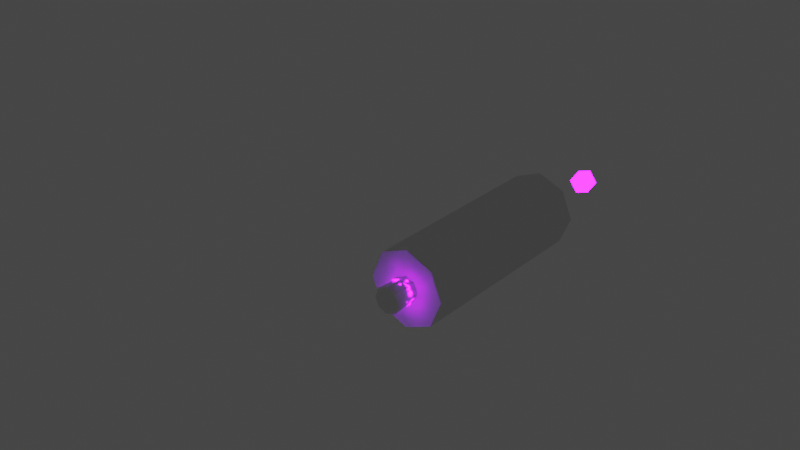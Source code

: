 # Source: Virus.blend  (saved by Blender 3.4.6; exported with 4.5.12 LTS)
import bpy
from mathutils import Matrix  # noqa: F401  (used for matrix-valued properties, if any)

bpy.ops.wm.read_factory_settings(use_empty=True)
scene = bpy.context.scene
scene.name = 'Scene'

# ---- collections
col_collection = bpy.data.collections.new('Collection'); scene.collection.children.link(col_collection)

# ---- materials (node trees are filled in below, after node groups)
mat_glass = bpy.data.materials.new('Glass')
mat_body = bpy.data.materials.new('Body')
mat_body.alpha_threshold = 0.0
mat_body.roughness = 0.5
mat_body.line_color = (0.0, 0.0, 0.0, 1.0)
mat_glow = bpy.data.materials.new('Glow')

# ---- material node trees
mat_glass.use_nodes = True; mat_glass.node_tree.nodes.clear()
_N = mat_glass.node_tree.nodes; _L = mat_glass.node_tree.links
n0 = _N.new('ShaderNodeBsdfPrincipled'); n0.name = 'Principled BSDF'; n0.location = (10, 300)
n0.distribution = 'GGX'
n0.subsurface_method = 'RANDOM_WALK_SKIN'
n0.inputs[1].default_value = 1.0
n0.inputs[2].default_value = 0.5827
n0.inputs[3].default_value = 1.45
n0.inputs[4].default_value = 0.0
n0.inputs[27].default_value = (0.0, 0.0, 0.0, 1.0)
n0.inputs[28].default_value = 1.0
n1 = _N.new('ShaderNodeOutputMaterial'); n1.name = 'Material Output'; n1.location = (300, 300)
_L.new(n0.outputs[0], n1.inputs[0])
n1.is_active_output = True
mat_body.use_nodes = True; mat_body.node_tree.nodes.clear()
_N = mat_body.node_tree.nodes; _L = mat_body.node_tree.links
n0 = _N.new('ShaderNodeOutputMaterial'); n0.name = 'Material Output'; n0.location = (300, 300)
n1 = _N.new('ShaderNodeBsdfPrincipled'); n1.name = 'Principled BSDF'; n1.location = (10, 300)
n1.distribution = 'GGX'
n1.subsurface_method = 'RANDOM_WALK_SKIN'
n1.inputs[3].default_value = 1.45
n1.inputs[27].default_value = (0.0, 0.0, 0.0, 1.0)
n1.inputs[28].default_value = 1.0
_L.new(n1.outputs[0], n0.inputs[0])
n0.is_active_output = True
mat_glow.use_nodes = True; mat_glow.node_tree.nodes.clear()
_N = mat_glow.node_tree.nodes; _L = mat_glow.node_tree.links
n0 = _N.new('ShaderNodeBsdfPrincipled'); n0.name = 'Principled BSDF'; n0.location = (10, 300)
n0.distribution = 'GGX'
n0.subsurface_method = 'RANDOM_WALK_SKIN'
n0.inputs[3].default_value = 1.45
n0.inputs[27].default_value = (0.3733, 0.0, 1.0, 1.0)
n0.inputs[28].default_value = 26.8
n1 = _N.new('ShaderNodeOutputMaterial'); n1.name = 'Material Output'; n1.location = (300, 300)
_L.new(n0.outputs[0], n1.inputs[0])
n1.is_active_output = True

# ---- world
world_world = bpy.data.worlds.new('World'); scene.world = world_world
world_world.use_nodes = True; world_world.node_tree.nodes.clear()
_N = world_world.node_tree.nodes; _L = world_world.node_tree.links
n0 = _N.new('ShaderNodeOutputWorld'); n0.name = 'World Output'; n0.location = (300, 300)
n1 = _N.new('ShaderNodeBackground'); n1.name = 'Background'; n1.location = (10, 300)
n1.inputs[0].default_value = (0.05088, 0.05088, 0.05088, 1.0)
_L.new(n1.outputs[0], n0.inputs[0])
n0.is_active_output = True
world_world.color = (0.05088, 0.05088, 0.05088)
world_world.use_sun_shadow = False
world_world.sun_shadow_jitter_overblur = 0.0

# ---- meshes
me_icosphere = bpy.data.meshes.new('Icosphere')
me_icosphere.from_pydata([(0.0, 0.0, 0.9227), (0.3618, -0.2629, 1.227), (-0.1382, -0.4253, 1.227), (-0.4472, 0.0, 1.227), (-0.1382, 0.4253, 1.227), (0.3618, 0.2629, 1.227), (0.1382, -0.4253, 1.719), (-0.3618, -0.2629, 1.719), (-0.3618, 0.2629, 1.719), (0.1382, 0.4253, 1.719), (0.4472, 0.0, 1.719), (0.0, 0.0, 2.023), (0.0, 0.1, -1.0), (0.0, 0.1, 1.0), (0.07071, 0.07071, -1.0), (0.07071, 0.07071, 1.0), (0.1, 0.0, -1.0), (0.1, 0.0, 1.0), (0.07071, -0.07071, -1.0), (0.07071, -0.07071, 1.0), (0.0, -0.1, -1.0), (0.0, -0.1, 1.0), (-0.07071, -0.07071, -1.0), (-0.07071, -0.07071, 1.0), (-0.1, 0.0, -1.0), (-0.1, 0.0, 1.0), (-0.07071, 0.07071, -1.0), (-0.07071, 0.07071, 1.0), (0.0, 0.3, -0.8), (0.0, 0.3, 0.8), (0.2121, 0.2121, -0.8), (0.2121, 0.2121, 0.8), (0.3, 0.0, -0.8), (0.3, 0.0, 0.8), (0.2121, -0.2121, -0.8), (0.2121, -0.2121, 0.8), (0.0, -0.3, -0.8), (0.0, -0.3, 0.8), (-0.2121, -0.2121, -0.8), (-0.2121, -0.2121, 0.8), (-0.3, 0.0, -0.8), (-0.3, 0.0, 0.8), (-0.2121, 0.2121, -0.8), (-0.2121, 0.2121, 0.8)], [], [(0, 1, 2), (1, 0, 5), (0, 2, 3), (0, 3, 4), (0, 4, 5), (1, 5, 10), (2, 1, 6), (3, 2, 7), (4, 3, 8), (5, 4, 9), (1, 10, 6), (2, 6, 7), (3, 7, 8), (4, 8, 9), (5, 9, 10), (6, 10, 11), (7, 6, 11), (8, 7, 11), (9, 8, 11), (10, 9, 11), (12, 13, 15, 14), (14, 15, 17, 16), (16, 17, 19, 18), (18, 19, 21, 20), (20, 21, 23, 22), (22, 23, 25, 24), (15, 13, 27, 25, 23, 21, 19, 17), (24, 25, 27, 26), (26, 27, 13, 12), (12, 14, 16, 18, 20, 22, 24, 26), (28, 29, 31, 30), (30, 31, 33, 32), (32, 33, 35, 34), (34, 35, 37, 36), (36, 37, 39, 38), (38, 39, 41, 40), (31, 29, 43, 41, 39, 37, 35, 33), (40, 41, 43, 42), (42, 43, 29, 28), (28, 30, 32, 34, 36, 38, 40, 42)])
me_icosphere.polygons.foreach_set('material_index', [0, 0, 0, 0, 0, 0, 0, 0, 0, 0, 0, 0, 0, 0, 0, 0, 0, 0, 0, 0, 1, 1, 1, 1, 1, 1, 1, 1, 1, 1, 1, 1, 1, 1, 1, 1, 1, 1, 1, 1])
_uv = me_icosphere.uv_layers.new(name='UVMap')
_uv.uv.foreach_set('vector', [0.1818, 0.0, 0.2727, 0.1575, 0.09091, 0.1575, 0.2727, 0.1575, 0.3636, 0.0, 0.4545, 0.1575, 0.9091, 0.0, 1.0, 0.1575, 0.8182, 0.1575, 0.7273, 0.0, 0.8182, 0.1575, 0.6364, 0.1575, 0.5455, 0.0, 0.6364, 0.1575, 0.4545, 0.1575, 0.2727, 0.1575, 0.4545, 0.1575, 0.3636, 0.3149, 0.09091, 0.1575, 0.2727, 0.1575, 0.1818, 0.3149, 0.8182, 0.1575, 1.0, 0.1575, 0.9091, 0.3149, 0.6364, 0.1575, 0.8182, 0.1575, 0.7273, 0.3149, 0.4545, 0.1575, 0.6364, 0.1575, 0.5455, 0.3149, 0.2727, 0.1575, 0.3636, 0.3149, 0.1818, 0.3149, 0.09091, 0.1575, 0.1818, 0.3149, 0.0, 0.3149, 0.8182, 0.1575, 0.9091, 0.3149, 0.7273, 0.3149, 0.6364, 0.1575, 0.7273, 0.3149, 0.5455, 0.3149, 0.4545, 0.1575, 0.5455, 0.3149, 0.3636, 0.3149, 0.1818, 0.3149, 0.3636, 0.3149, 0.2727, 0.4724, 0.0, 0.3149, 0.1818, 0.3149, 0.09091, 0.4724, 0.7273, 0.3149, 0.9091, 0.3149, 0.8182, 0.4724, 0.5455, 0.3149, 0.7273, 0.3149, 0.6364, 0.4724, 0.3636, 0.3149, 0.5455, 0.3149, 0.4545, 0.4724, 1.0, 0.5, 1.0, 1.0, 0.875, 1.0, 0.875, 0.5, 0.875, 0.5, 0.875, 1.0, 0.75, 1.0, 0.75, 0.5, 0.75, 0.5, 0.75, 1.0, 0.625, 1.0, 0.625, 0.5, 0.625, 0.5, 0.625, 1.0, 0.5, 1.0, 0.5, 0.5, 0.5, 0.5, 0.5, 1.0, 0.375, 1.0, 0.375, 0.5, 0.375, 0.5, 0.375, 1.0, 0.25, 1.0, 0.25, 0.5, 0.4197, 0.4197, 0.25, 0.49, 0.08029, 0.4197, 0.01, 0.25, 0.08029, 0.08029, 0.25, 0.01, 0.4197, 0.08029, 0.49, 0.25, 0.25, 0.5, 0.25, 1.0, 0.125, 1.0, 0.125, 0.5, 0.125, 0.5, 0.125, 1.0, 0.0, 1.0, 0.0, 0.5, 0.75, 0.49, 0.9197, 0.4197, 0.99, 0.25, 0.9197, 0.08029, 0.75, 0.01, 0.5803, 0.08029, 0.51, 0.25, 0.5803, 0.4197, 1.0, 0.5, 1.0, 1.0, 0.875, 1.0, 0.875, 0.5, 0.875, 0.5, 0.875, 1.0, 0.75, 1.0, 0.75, 0.5, 0.75, 0.5, 0.75, 1.0, 0.625, 1.0, 0.625, 0.5, 0.625, 0.5, 0.625, 1.0, 0.5, 1.0, 0.5, 0.5, 0.5, 0.5, 0.5, 1.0, 0.375, 1.0, 0.375, 0.5, 0.375, 0.5, 0.375, 1.0, 0.25, 1.0, 0.25, 0.5, 0.4197, 0.4197, 0.25, 0.49, 0.08029, 0.4197, 0.01, 0.25, 0.08029, 0.08029, 0.25, 0.01, 0.4197, 0.08029, 0.49, 0.25, 0.25, 0.5, 0.25, 1.0, 0.125, 1.0, 0.125, 0.5, 0.125, 0.5, 0.125, 1.0, 0.0, 1.0, 0.0, 0.5, 0.75, 0.49, 0.9197, 0.4197, 0.99, 0.25, 0.9197, 0.08029, 0.75, 0.01, 0.5803, 0.08029, 0.51, 0.25, 0.5803, 0.4197])
me_icosphere.materials.append(mat_glass)
me_icosphere.materials.append(mat_body)
me_icosphere.update()
me_cylinder_003 = bpy.data.meshes.new('Cylinder.003')
me_cylinder_003.from_pydata([(0.0, 0.1356, -0.9147), (0.0, 0.6181, -0.07896), (0.07071, 0.1142, -0.9023), (0.07071, 0.5967, -0.06658), (0.1, 0.06244, -0.8724), (0.1, 0.545, -0.03671), (0.07071, 0.01071, -0.8426), (0.07071, 0.4932, -0.006843), (0.0, -0.01072, -0.8302), (0.0, 0.4718, 0.00553), (-0.07071, 0.01071, -0.8426), (-0.07071, 0.4932, -0.006843), (-0.1, 0.06244, -0.8724), (-0.1, 0.545, -0.03671), (-0.07071, 0.1142, -0.9023), (-0.07071, 0.5967, -0.06658), (0.0, 0.5743, -0.105), (0.07598, 0.5191, -0.04696), (-0.02902, 0.4849, -0.04696), (-0.09391, 0.5743, -0.04696), (-0.02902, 0.6636, -0.04696), (0.07598, 0.6295, -0.04696), (0.02902, 0.4849, 0.04696), (-0.07598, 0.5191, 0.04696), (-0.07598, 0.6295, 0.04696), (0.02902, 0.6636, 0.04696), (0.09391, 0.5743, 0.04696), (0.0, 0.5743, 0.105)], [], [(0, 1, 3, 2), (2, 3, 5, 4), (4, 5, 7, 6), (6, 7, 9, 8), (8, 9, 11, 10), (10, 11, 13, 12), (3, 1, 15, 13, 11, 9, 7, 5), (12, 13, 15, 14), (14, 15, 1, 0), (0, 2, 4, 6, 8, 10, 12, 14), (16, 17, 18), (17, 16, 21), (16, 18, 19), (16, 19, 20), (16, 20, 21), (17, 21, 26), (18, 17, 22), (19, 18, 23), (20, 19, 24), (21, 20, 25), (17, 26, 22), (18, 22, 23), (19, 23, 24), (20, 24, 25), (21, 25, 26), (22, 26, 27), (23, 22, 27), (24, 23, 27), (25, 24, 27), (26, 25, 27)])
me_cylinder_003.polygons.foreach_set('material_index', [0, 0, 0, 0, 0, 0, 0, 0, 0, 0, 1, 1, 1, 1, 1, 1, 1, 1, 1, 1, 1, 1, 1, 1, 1, 1, 1, 1, 1, 1])
_uv = me_cylinder_003.uv_layers.new(name='UVMap')
_uv.uv.foreach_set('vector', [1.0, 0.5, 1.0, 1.0, 0.875, 1.0, 0.875, 0.5, 0.875, 0.5, 0.875, 1.0, 0.75, 1.0, 0.75, 0.5, 0.75, 0.5, 0.75, 1.0, 0.625, 1.0, 0.625, 0.5, 0.625, 0.5, 0.625, 1.0, 0.5, 1.0, 0.5, 0.5, 0.5, 0.5, 0.5, 1.0, 0.375, 1.0, 0.375, 0.5, 0.375, 0.5, 0.375, 1.0, 0.25, 1.0, 0.25, 0.5, 0.4197, 0.4197, 0.25, 0.49, 0.08029, 0.4197, 0.01, 0.25, 0.08029, 0.08029, 0.25, 0.01, 0.4197, 0.08029, 0.49, 0.25, 0.25, 0.5, 0.25, 1.0, 0.125, 1.0, 0.125, 0.5, 0.125, 0.5, 0.125, 1.0, 0.0, 1.0, 0.0, 0.5, 0.75, 0.49, 0.9197, 0.4197, 0.99, 0.25, 0.9197, 0.08029, 0.75, 0.01, 0.5803, 0.08029, 0.51, 0.25, 0.5803, 0.4197, 0.1818, 0.0, 0.2727, 0.1575, 0.09091, 0.1575, 0.2727, 0.1575, 0.3636, 0.0, 0.4545, 0.1575, 0.9091, 0.0, 1.0, 0.1575, 0.8182, 0.1575, 0.7273, 0.0, 0.8182, 0.1575, 0.6364, 0.1575, 0.5455, 0.0, 0.6364, 0.1575, 0.4545, 0.1575, 0.2727, 0.1575, 0.4545, 0.1575, 0.3636, 0.3149, 0.09091, 0.1575, 0.2727, 0.1575, 0.1818, 0.3149, 0.8182, 0.1575, 1.0, 0.1575, 0.9091, 0.3149, 0.6364, 0.1575, 0.8182, 0.1575, 0.7273, 0.3149, 0.4545, 0.1575, 0.6364, 0.1575, 0.5455, 0.3149, 0.2727, 0.1575, 0.3636, 0.3149, 0.1818, 0.3149, 0.09091, 0.1575, 0.1818, 0.3149, 0.0, 0.3149, 0.8182, 0.1575, 0.9091, 0.3149, 0.7273, 0.3149, 0.6364, 0.1575, 0.7273, 0.3149, 0.5455, 0.3149, 0.4545, 0.1575, 0.5455, 0.3149, 0.3636, 0.3149, 0.1818, 0.3149, 0.3636, 0.3149, 0.2727, 0.4724, 0.0, 0.3149, 0.1818, 0.3149, 0.09091, 0.4724, 0.7273, 0.3149, 0.9091, 0.3149, 0.8182, 0.4724, 0.5455, 0.3149, 0.7273, 0.3149, 0.6364, 0.4724, 0.3636, 0.3149, 0.5455, 0.3149, 0.4545, 0.4724])
me_cylinder_003.materials.append(mat_body)
me_cylinder_003.materials.append(mat_glow)
me_cylinder_003.update()
me_cylinder_004 = bpy.data.meshes.new('Cylinder.004')
me_cylinder_004.from_pydata([(0.0, 1.152, -0.8302), (0.0, 0.6697, 0.00553), (0.07071, 1.131, -0.8426), (0.07071, 0.6483, -0.006843), (0.1, 1.079, -0.8724), (0.1, 0.5965, -0.03671), (0.07071, 1.027, -0.9023), (0.07071, 0.5448, -0.06658), (0.0, 1.006, -0.9147), (0.0, 0.5234, -0.07896), (-0.07071, 1.027, -0.9023), (-0.07071, 0.5448, -0.06658), (-0.1, 1.079, -0.8724), (-0.1, 0.5965, -0.03671), (-0.07071, 1.131, -0.8426), (-0.07071, 0.6483, -0.006843)], [], [(0, 1, 3, 2), (2, 3, 5, 4), (4, 5, 7, 6), (6, 7, 9, 8), (8, 9, 11, 10), (10, 11, 13, 12), (3, 1, 15, 13, 11, 9, 7, 5), (12, 13, 15, 14), (14, 15, 1, 0), (0, 2, 4, 6, 8, 10, 12, 14)])
_uv = me_cylinder_004.uv_layers.new(name='UVMap')
_uv.uv.foreach_set('vector', [1.0, 0.5, 1.0, 1.0, 0.875, 1.0, 0.875, 0.5, 0.875, 0.5, 0.875, 1.0, 0.75, 1.0, 0.75, 0.5, 0.75, 0.5, 0.75, 1.0, 0.625, 1.0, 0.625, 0.5, 0.625, 0.5, 0.625, 1.0, 0.5, 1.0, 0.5, 0.5, 0.5, 0.5, 0.5, 1.0, 0.375, 1.0, 0.375, 0.5, 0.375, 0.5, 0.375, 1.0, 0.25, 1.0, 0.25, 0.5, 0.4197, 0.4197, 0.25, 0.49, 0.08029, 0.4197, 0.01, 0.25, 0.08029, 0.08029, 0.25, 0.01, 0.4197, 0.08029, 0.49, 0.25, 0.25, 0.5, 0.25, 1.0, 0.125, 1.0, 0.125, 0.5, 0.125, 0.5, 0.125, 1.0, 0.0, 1.0, 0.0, 0.5, 0.75, 0.49, 0.9197, 0.4197, 0.99, 0.25, 0.9197, 0.08029, 0.75, 0.01, 0.5803, 0.08029, 0.51, 0.25, 0.5803, 0.4197])
me_cylinder_004.materials.append(mat_body)
me_cylinder_004.update()
me_icosphere_002 = bpy.data.meshes.new('Icosphere.002')
me_icosphere_002.from_pydata([(0.0, 0.009032, 1.361), (0.07598, -0.04617, 1.419), (-0.02902, -0.08029, 1.419), (-0.09391, 0.009032, 1.419), (-0.02902, 0.09835, 1.419), (0.07598, 0.06423, 1.419), (0.02902, -0.08029, 1.513), (-0.07598, -0.04617, 1.513), (-0.07598, 0.06423, 1.513), (0.02902, 0.09835, 1.513), (0.09391, 0.009032, 1.513), (0.0, 0.009032, 1.571)], [], [(0, 1, 2), (1, 0, 5), (0, 2, 3), (0, 3, 4), (0, 4, 5), (1, 5, 10), (2, 1, 6), (3, 2, 7), (4, 3, 8), (5, 4, 9), (1, 10, 6), (2, 6, 7), (3, 7, 8), (4, 8, 9), (5, 9, 10), (6, 10, 11), (7, 6, 11), (8, 7, 11), (9, 8, 11), (10, 9, 11)])
_uv = me_icosphere_002.uv_layers.new(name='UVMap')
_uv.uv.foreach_set('vector', [0.1818, 0.0, 0.2727, 0.1575, 0.09091, 0.1575, 0.2727, 0.1575, 0.3636, 0.0, 0.4545, 0.1575, 0.9091, 0.0, 1.0, 0.1575, 0.8182, 0.1575, 0.7273, 0.0, 0.8182, 0.1575, 0.6364, 0.1575, 0.5455, 0.0, 0.6364, 0.1575, 0.4545, 0.1575, 0.2727, 0.1575, 0.4545, 0.1575, 0.3636, 0.3149, 0.09091, 0.1575, 0.2727, 0.1575, 0.1818, 0.3149, 0.8182, 0.1575, 1.0, 0.1575, 0.9091, 0.3149, 0.6364, 0.1575, 0.8182, 0.1575, 0.7273, 0.3149, 0.4545, 0.1575, 0.6364, 0.1575, 0.5455, 0.3149, 0.2727, 0.1575, 0.3636, 0.3149, 0.1818, 0.3149, 0.09091, 0.1575, 0.1818, 0.3149, 0.0, 0.3149, 0.8182, 0.1575, 0.9091, 0.3149, 0.7273, 0.3149, 0.6364, 0.1575, 0.7273, 0.3149, 0.5455, 0.3149, 0.4545, 0.1575, 0.5455, 0.3149, 0.3636, 0.3149, 0.1818, 0.3149, 0.3636, 0.3149, 0.2727, 0.4724, 0.0, 0.3149, 0.1818, 0.3149, 0.09091, 0.4724, 0.7273, 0.3149, 0.9091, 0.3149, 0.8182, 0.4724, 0.5455, 0.3149, 0.7273, 0.3149, 0.6364, 0.4724, 0.3636, 0.3149, 0.5455, 0.3149, 0.4545, 0.4724])
me_icosphere_002.materials.append(mat_glow)
me_icosphere_002.update()
me_cylinder_005 = bpy.data.meshes.new('Cylinder.005')
me_cylinder_005.from_pydata([(0.1356, 7.347e-09, -0.9147), (0.6181, -1.374e-08, -0.07896), (0.1142, -0.07071, -0.9023), (0.5967, -0.07071, -0.06658), (0.06244, -0.1, -0.8724), (0.545, -0.1, -0.03671), (0.01071, -0.07071, -0.8426), (0.4932, -0.07071, -0.006843), (-0.01072, 1.374e-08, -0.8302), (0.4718, -7.347e-09, 0.00553), (0.01071, 0.07071, -0.8426), (0.4932, 0.07071, -0.006843), (0.06244, 0.1, -0.8724), (0.545, 0.1, -0.03671), (0.1142, 0.07071, -0.9023), (0.5967, 0.07071, -0.06658), (0.5743, -1.183e-08, -0.105), (0.5191, -0.07598, -0.04696), (0.4849, 0.02902, -0.04696), (0.5743, 0.09391, -0.04696), (0.6636, 0.02902, -0.04696), (0.6295, -0.07598, -0.04696), (0.4849, -0.02902, 0.04696), (0.5191, 0.07598, 0.04696), (0.6295, 0.07598, 0.04696), (0.6636, -0.02902, 0.04696), (0.5743, -0.09391, 0.04696), (0.5743, -1.183e-08, 0.105)], [], [(0, 1, 3, 2), (2, 3, 5, 4), (4, 5, 7, 6), (6, 7, 9, 8), (8, 9, 11, 10), (10, 11, 13, 12), (3, 1, 15, 13, 11, 9, 7, 5), (12, 13, 15, 14), (14, 15, 1, 0), (0, 2, 4, 6, 8, 10, 12, 14), (16, 17, 18), (17, 16, 21), (16, 18, 19), (16, 19, 20), (16, 20, 21), (17, 21, 26), (18, 17, 22), (19, 18, 23), (20, 19, 24), (21, 20, 25), (17, 26, 22), (18, 22, 23), (19, 23, 24), (20, 24, 25), (21, 25, 26), (22, 26, 27), (23, 22, 27), (24, 23, 27), (25, 24, 27), (26, 25, 27)])
me_cylinder_005.polygons.foreach_set('material_index', [0, 0, 0, 0, 0, 0, 0, 0, 0, 0, 1, 1, 1, 1, 1, 1, 1, 1, 1, 1, 1, 1, 1, 1, 1, 1, 1, 1, 1, 1])
_uv = me_cylinder_005.uv_layers.new(name='UVMap')
_uv.uv.foreach_set('vector', [1.0, 0.5, 1.0, 1.0, 0.875, 1.0, 0.875, 0.5, 0.875, 0.5, 0.875, 1.0, 0.75, 1.0, 0.75, 0.5, 0.75, 0.5, 0.75, 1.0, 0.625, 1.0, 0.625, 0.5, 0.625, 0.5, 0.625, 1.0, 0.5, 1.0, 0.5, 0.5, 0.5, 0.5, 0.5, 1.0, 0.375, 1.0, 0.375, 0.5, 0.375, 0.5, 0.375, 1.0, 0.25, 1.0, 0.25, 0.5, 0.4197, 0.4197, 0.25, 0.49, 0.08029, 0.4197, 0.01, 0.25, 0.08029, 0.08029, 0.25, 0.01, 0.4197, 0.08029, 0.49, 0.25, 0.25, 0.5, 0.25, 1.0, 0.125, 1.0, 0.125, 0.5, 0.125, 0.5, 0.125, 1.0, 0.0, 1.0, 0.0, 0.5, 0.75, 0.49, 0.9197, 0.4197, 0.99, 0.25, 0.9197, 0.08029, 0.75, 0.01, 0.5803, 0.08029, 0.51, 0.25, 0.5803, 0.4197, 0.1818, 0.0, 0.2727, 0.1575, 0.09091, 0.1575, 0.2727, 0.1575, 0.3636, 0.0, 0.4545, 0.1575, 0.9091, 0.0, 1.0, 0.1575, 0.8182, 0.1575, 0.7273, 0.0, 0.8182, 0.1575, 0.6364, 0.1575, 0.5455, 0.0, 0.6364, 0.1575, 0.4545, 0.1575, 0.2727, 0.1575, 0.4545, 0.1575, 0.3636, 0.3149, 0.09091, 0.1575, 0.2727, 0.1575, 0.1818, 0.3149, 0.8182, 0.1575, 1.0, 0.1575, 0.9091, 0.3149, 0.6364, 0.1575, 0.8182, 0.1575, 0.7273, 0.3149, 0.4545, 0.1575, 0.6364, 0.1575, 0.5455, 0.3149, 0.2727, 0.1575, 0.3636, 0.3149, 0.1818, 0.3149, 0.09091, 0.1575, 0.1818, 0.3149, 0.0, 0.3149, 0.8182, 0.1575, 0.9091, 0.3149, 0.7273, 0.3149, 0.6364, 0.1575, 0.7273, 0.3149, 0.5455, 0.3149, 0.4545, 0.1575, 0.5455, 0.3149, 0.3636, 0.3149, 0.1818, 0.3149, 0.3636, 0.3149, 0.2727, 0.4724, 0.0, 0.3149, 0.1818, 0.3149, 0.09091, 0.4724, 0.7273, 0.3149, 0.9091, 0.3149, 0.8182, 0.4724, 0.5455, 0.3149, 0.7273, 0.3149, 0.6364, 0.4724, 0.3636, 0.3149, 0.5455, 0.3149, 0.4545, 0.4724])
me_cylinder_005.materials.append(mat_body)
me_cylinder_005.materials.append(mat_glow)
me_cylinder_005.update()
me_cylinder_006 = bpy.data.meshes.new('Cylinder.006')
me_cylinder_006.from_pydata([(1.152, -1.374e-08, -0.8302), (0.6697, 7.347e-09, 0.00553), (1.131, -0.07071, -0.8426), (0.6483, -0.07071, -0.006843), (1.079, -0.1, -0.8724), (0.5965, -0.1, -0.03671), (1.027, -0.07071, -0.9023), (0.5448, -0.07071, -0.06658), (1.006, -7.347e-09, -0.9147), (0.5234, 1.374e-08, -0.07896), (1.027, 0.07071, -0.9023), (0.5448, 0.07071, -0.06658), (1.079, 0.1, -0.8724), (0.5965, 0.1, -0.03671), (1.131, 0.07071, -0.8426), (0.6483, 0.07071, -0.006843)], [], [(0, 1, 3, 2), (2, 3, 5, 4), (4, 5, 7, 6), (6, 7, 9, 8), (8, 9, 11, 10), (10, 11, 13, 12), (3, 1, 15, 13, 11, 9, 7, 5), (12, 13, 15, 14), (14, 15, 1, 0), (0, 2, 4, 6, 8, 10, 12, 14)])
_uv = me_cylinder_006.uv_layers.new(name='UVMap')
_uv.uv.foreach_set('vector', [1.0, 0.5, 1.0, 1.0, 0.875, 1.0, 0.875, 0.5, 0.875, 0.5, 0.875, 1.0, 0.75, 1.0, 0.75, 0.5, 0.75, 0.5, 0.75, 1.0, 0.625, 1.0, 0.625, 0.5, 0.625, 0.5, 0.625, 1.0, 0.5, 1.0, 0.5, 0.5, 0.5, 0.5, 0.5, 1.0, 0.375, 1.0, 0.375, 0.5, 0.375, 0.5, 0.375, 1.0, 0.25, 1.0, 0.25, 0.5, 0.4197, 0.4197, 0.25, 0.49, 0.08029, 0.4197, 0.01, 0.25, 0.08029, 0.08029, 0.25, 0.01, 0.4197, 0.08029, 0.49, 0.25, 0.25, 0.5, 0.25, 1.0, 0.125, 1.0, 0.125, 0.5, 0.125, 0.5, 0.125, 1.0, 0.0, 1.0, 0.0, 0.5, 0.75, 0.49, 0.9197, 0.4197, 0.99, 0.25, 0.9197, 0.08029, 0.75, 0.01, 0.5803, 0.08029, 0.51, 0.25, 0.5803, 0.4197])
me_cylinder_006.materials.append(mat_body)
me_cylinder_006.update()
me_cylinder_007 = bpy.data.meshes.new('Cylinder.007')
me_cylinder_007.from_pydata([(-0.1356, 7.347e-09, -0.9147), (-0.6181, -1.374e-08, -0.07896), (-0.1142, 0.07071, -0.9023), (-0.5967, 0.07071, -0.06658), (-0.06244, 0.1, -0.8724), (-0.545, 0.1, -0.03671), (-0.01071, 0.07071, -0.8426), (-0.4932, 0.07071, -0.006843), (0.01072, 1.374e-08, -0.8302), (-0.4718, -7.347e-09, 0.00553), (-0.01071, -0.07071, -0.8426), (-0.4932, -0.07071, -0.006843), (-0.06244, -0.1, -0.8724), (-0.545, -0.1, -0.03671), (-0.1142, -0.07071, -0.9023), (-0.5967, -0.07071, -0.06658), (-0.5743, -1.183e-08, -0.105), (-0.5191, 0.07598, -0.04696), (-0.4849, -0.02902, -0.04696), (-0.5743, -0.09391, -0.04696), (-0.6636, -0.02902, -0.04696), (-0.6295, 0.07598, -0.04696), (-0.4849, 0.02902, 0.04696), (-0.5191, -0.07598, 0.04696), (-0.6295, -0.07598, 0.04696), (-0.6636, 0.02902, 0.04696), (-0.5743, 0.09391, 0.04696), (-0.5743, -1.183e-08, 0.105)], [], [(0, 1, 3, 2), (2, 3, 5, 4), (4, 5, 7, 6), (6, 7, 9, 8), (8, 9, 11, 10), (10, 11, 13, 12), (3, 1, 15, 13, 11, 9, 7, 5), (12, 13, 15, 14), (14, 15, 1, 0), (0, 2, 4, 6, 8, 10, 12, 14), (16, 17, 18), (17, 16, 21), (16, 18, 19), (16, 19, 20), (16, 20, 21), (17, 21, 26), (18, 17, 22), (19, 18, 23), (20, 19, 24), (21, 20, 25), (17, 26, 22), (18, 22, 23), (19, 23, 24), (20, 24, 25), (21, 25, 26), (22, 26, 27), (23, 22, 27), (24, 23, 27), (25, 24, 27), (26, 25, 27)])
me_cylinder_007.polygons.foreach_set('material_index', [0, 0, 0, 0, 0, 0, 0, 0, 0, 0, 1, 1, 1, 1, 1, 1, 1, 1, 1, 1, 1, 1, 1, 1, 1, 1, 1, 1, 1, 1])
_uv = me_cylinder_007.uv_layers.new(name='UVMap')
_uv.uv.foreach_set('vector', [1.0, 0.5, 1.0, 1.0, 0.875, 1.0, 0.875, 0.5, 0.875, 0.5, 0.875, 1.0, 0.75, 1.0, 0.75, 0.5, 0.75, 0.5, 0.75, 1.0, 0.625, 1.0, 0.625, 0.5, 0.625, 0.5, 0.625, 1.0, 0.5, 1.0, 0.5, 0.5, 0.5, 0.5, 0.5, 1.0, 0.375, 1.0, 0.375, 0.5, 0.375, 0.5, 0.375, 1.0, 0.25, 1.0, 0.25, 0.5, 0.4197, 0.4197, 0.25, 0.49, 0.08029, 0.4197, 0.01, 0.25, 0.08029, 0.08029, 0.25, 0.01, 0.4197, 0.08029, 0.49, 0.25, 0.25, 0.5, 0.25, 1.0, 0.125, 1.0, 0.125, 0.5, 0.125, 0.5, 0.125, 1.0, 0.0, 1.0, 0.0, 0.5, 0.75, 0.49, 0.9197, 0.4197, 0.99, 0.25, 0.9197, 0.08029, 0.75, 0.01, 0.5803, 0.08029, 0.51, 0.25, 0.5803, 0.4197, 0.1818, 0.0, 0.2727, 0.1575, 0.09091, 0.1575, 0.2727, 0.1575, 0.3636, 0.0, 0.4545, 0.1575, 0.9091, 0.0, 1.0, 0.1575, 0.8182, 0.1575, 0.7273, 0.0, 0.8182, 0.1575, 0.6364, 0.1575, 0.5455, 0.0, 0.6364, 0.1575, 0.4545, 0.1575, 0.2727, 0.1575, 0.4545, 0.1575, 0.3636, 0.3149, 0.09091, 0.1575, 0.2727, 0.1575, 0.1818, 0.3149, 0.8182, 0.1575, 1.0, 0.1575, 0.9091, 0.3149, 0.6364, 0.1575, 0.8182, 0.1575, 0.7273, 0.3149, 0.4545, 0.1575, 0.6364, 0.1575, 0.5455, 0.3149, 0.2727, 0.1575, 0.3636, 0.3149, 0.1818, 0.3149, 0.09091, 0.1575, 0.1818, 0.3149, 0.0, 0.3149, 0.8182, 0.1575, 0.9091, 0.3149, 0.7273, 0.3149, 0.6364, 0.1575, 0.7273, 0.3149, 0.5455, 0.3149, 0.4545, 0.1575, 0.5455, 0.3149, 0.3636, 0.3149, 0.1818, 0.3149, 0.3636, 0.3149, 0.2727, 0.4724, 0.0, 0.3149, 0.1818, 0.3149, 0.09091, 0.4724, 0.7273, 0.3149, 0.9091, 0.3149, 0.8182, 0.4724, 0.5455, 0.3149, 0.7273, 0.3149, 0.6364, 0.4724, 0.3636, 0.3149, 0.5455, 0.3149, 0.4545, 0.4724])
me_cylinder_007.materials.append(mat_body)
me_cylinder_007.materials.append(mat_glow)
me_cylinder_007.update()
me_cylinder_008 = bpy.data.meshes.new('Cylinder.008')
me_cylinder_008.from_pydata([(-1.152, -1.374e-08, -0.8302), (-0.6697, 7.347e-09, 0.00553), (-1.131, 0.07071, -0.8426), (-0.6483, 0.07071, -0.006843), (-1.079, 0.1, -0.8724), (-0.5965, 0.1, -0.03671), (-1.027, 0.07071, -0.9023), (-0.5448, 0.07071, -0.06658), (-1.006, -7.347e-09, -0.9147), (-0.5234, 1.374e-08, -0.07896), (-1.027, -0.07071, -0.9023), (-0.5448, -0.07071, -0.06658), (-1.079, -0.1, -0.8724), (-0.5965, -0.1, -0.03671), (-1.131, -0.07071, -0.8426), (-0.6483, -0.07071, -0.006843)], [], [(0, 1, 3, 2), (2, 3, 5, 4), (4, 5, 7, 6), (6, 7, 9, 8), (8, 9, 11, 10), (10, 11, 13, 12), (3, 1, 15, 13, 11, 9, 7, 5), (12, 13, 15, 14), (14, 15, 1, 0), (0, 2, 4, 6, 8, 10, 12, 14)])
_uv = me_cylinder_008.uv_layers.new(name='UVMap')
_uv.uv.foreach_set('vector', [1.0, 0.5, 1.0, 1.0, 0.875, 1.0, 0.875, 0.5, 0.875, 0.5, 0.875, 1.0, 0.75, 1.0, 0.75, 0.5, 0.75, 0.5, 0.75, 1.0, 0.625, 1.0, 0.625, 0.5, 0.625, 0.5, 0.625, 1.0, 0.5, 1.0, 0.5, 0.5, 0.5, 0.5, 0.5, 1.0, 0.375, 1.0, 0.375, 0.5, 0.375, 0.5, 0.375, 1.0, 0.25, 1.0, 0.25, 0.5, 0.4197, 0.4197, 0.25, 0.49, 0.08029, 0.4197, 0.01, 0.25, 0.08029, 0.08029, 0.25, 0.01, 0.4197, 0.08029, 0.49, 0.25, 0.25, 0.5, 0.25, 1.0, 0.125, 1.0, 0.125, 0.5, 0.125, 0.5, 0.125, 1.0, 0.0, 1.0, 0.0, 0.5, 0.75, 0.49, 0.9197, 0.4197, 0.99, 0.25, 0.9197, 0.08029, 0.75, 0.01, 0.5803, 0.08029, 0.51, 0.25, 0.5803, 0.4197])
me_cylinder_008.materials.append(mat_body)
me_cylinder_008.update()
me_cylinder_009 = bpy.data.meshes.new('Cylinder.009')
me_cylinder_009.from_pydata([(-5.477e-08, -0.1356, -0.9147), (1.025e-07, -0.6181, -0.07896), (-0.07071, -0.1142, -0.9023), (-0.07071, -0.5967, -0.06658), (-0.1, -0.06244, -0.8724), (-0.1, -0.545, -0.03671), (-0.07071, -0.01071, -0.8426), (-0.07071, -0.4932, -0.006843), (-1.025e-07, 0.01072, -0.8302), (5.477e-08, -0.4718, 0.00553), (0.07071, -0.01071, -0.8426), (0.07071, -0.4932, -0.006843), (0.1, -0.06244, -0.8724), (0.1, -0.545, -0.03671), (0.07071, -0.1142, -0.9023), (0.07071, -0.5967, -0.06658), (8.816e-08, -0.5743, -0.105), (-0.07598, -0.5191, -0.04696), (0.02902, -0.4849, -0.04696), (0.09391, -0.5743, -0.04696), (0.02902, -0.6636, -0.04696), (-0.07598, -0.6295, -0.04696), (-0.02902, -0.4849, 0.04696), (0.07598, -0.5191, 0.04696), (0.07598, -0.6295, 0.04696), (-0.02902, -0.6636, 0.04696), (-0.09391, -0.5743, 0.04696), (8.816e-08, -0.5743, 0.105)], [], [(0, 1, 3, 2), (2, 3, 5, 4), (4, 5, 7, 6), (6, 7, 9, 8), (8, 9, 11, 10), (10, 11, 13, 12), (3, 1, 15, 13, 11, 9, 7, 5), (12, 13, 15, 14), (14, 15, 1, 0), (0, 2, 4, 6, 8, 10, 12, 14), (16, 17, 18), (17, 16, 21), (16, 18, 19), (16, 19, 20), (16, 20, 21), (17, 21, 26), (18, 17, 22), (19, 18, 23), (20, 19, 24), (21, 20, 25), (17, 26, 22), (18, 22, 23), (19, 23, 24), (20, 24, 25), (21, 25, 26), (22, 26, 27), (23, 22, 27), (24, 23, 27), (25, 24, 27), (26, 25, 27)])
me_cylinder_009.polygons.foreach_set('material_index', [0, 0, 0, 0, 0, 0, 0, 0, 0, 0, 1, 1, 1, 1, 1, 1, 1, 1, 1, 1, 1, 1, 1, 1, 1, 1, 1, 1, 1, 1])
_uv = me_cylinder_009.uv_layers.new(name='UVMap')
_uv.uv.foreach_set('vector', [1.0, 0.5, 1.0, 1.0, 0.875, 1.0, 0.875, 0.5, 0.875, 0.5, 0.875, 1.0, 0.75, 1.0, 0.75, 0.5, 0.75, 0.5, 0.75, 1.0, 0.625, 1.0, 0.625, 0.5, 0.625, 0.5, 0.625, 1.0, 0.5, 1.0, 0.5, 0.5, 0.5, 0.5, 0.5, 1.0, 0.375, 1.0, 0.375, 0.5, 0.375, 0.5, 0.375, 1.0, 0.25, 1.0, 0.25, 0.5, 0.4197, 0.4197, 0.25, 0.49, 0.08029, 0.4197, 0.01, 0.25, 0.08029, 0.08029, 0.25, 0.01, 0.4197, 0.08029, 0.49, 0.25, 0.25, 0.5, 0.25, 1.0, 0.125, 1.0, 0.125, 0.5, 0.125, 0.5, 0.125, 1.0, 0.0, 1.0, 0.0, 0.5, 0.75, 0.49, 0.9197, 0.4197, 0.99, 0.25, 0.9197, 0.08029, 0.75, 0.01, 0.5803, 0.08029, 0.51, 0.25, 0.5803, 0.4197, 0.1818, 0.0, 0.2727, 0.1575, 0.09091, 0.1575, 0.2727, 0.1575, 0.3636, 0.0, 0.4545, 0.1575, 0.9091, 0.0, 1.0, 0.1575, 0.8182, 0.1575, 0.7273, 0.0, 0.8182, 0.1575, 0.6364, 0.1575, 0.5455, 0.0, 0.6364, 0.1575, 0.4545, 0.1575, 0.2727, 0.1575, 0.4545, 0.1575, 0.3636, 0.3149, 0.09091, 0.1575, 0.2727, 0.1575, 0.1818, 0.3149, 0.8182, 0.1575, 1.0, 0.1575, 0.9091, 0.3149, 0.6364, 0.1575, 0.8182, 0.1575, 0.7273, 0.3149, 0.4545, 0.1575, 0.6364, 0.1575, 0.5455, 0.3149, 0.2727, 0.1575, 0.3636, 0.3149, 0.1818, 0.3149, 0.09091, 0.1575, 0.1818, 0.3149, 0.0, 0.3149, 0.8182, 0.1575, 0.9091, 0.3149, 0.7273, 0.3149, 0.6364, 0.1575, 0.7273, 0.3149, 0.5455, 0.3149, 0.4545, 0.1575, 0.5455, 0.3149, 0.3636, 0.3149, 0.1818, 0.3149, 0.3636, 0.3149, 0.2727, 0.4724, 0.0, 0.3149, 0.1818, 0.3149, 0.09091, 0.4724, 0.7273, 0.3149, 0.9091, 0.3149, 0.8182, 0.4724, 0.5455, 0.3149, 0.7273, 0.3149, 0.6364, 0.4724, 0.3636, 0.3149, 0.5455, 0.3149, 0.4545, 0.4724])
me_cylinder_009.materials.append(mat_body)
me_cylinder_009.materials.append(mat_glow)
me_cylinder_009.update()
me_cylinder_010 = bpy.data.meshes.new('Cylinder.010')
me_cylinder_010.from_pydata([(1.025e-07, -1.152, -0.8302), (-5.477e-08, -0.6697, 0.00553), (-0.07071, -1.131, -0.8426), (-0.07071, -0.6483, -0.006843), (-0.1, -1.079, -0.8724), (-0.1, -0.5965, -0.03671), (-0.07071, -1.027, -0.9023), (-0.07071, -0.5448, -0.06658), (5.477e-08, -1.006, -0.9147), (-1.025e-07, -0.5234, -0.07896), (0.07071, -1.027, -0.9023), (0.07071, -0.5448, -0.06658), (0.1, -1.079, -0.8724), (0.1, -0.5965, -0.03671), (0.07071, -1.131, -0.8426), (0.07071, -0.6483, -0.006843)], [], [(0, 1, 3, 2), (2, 3, 5, 4), (4, 5, 7, 6), (6, 7, 9, 8), (8, 9, 11, 10), (10, 11, 13, 12), (3, 1, 15, 13, 11, 9, 7, 5), (12, 13, 15, 14), (14, 15, 1, 0), (0, 2, 4, 6, 8, 10, 12, 14)])
_uv = me_cylinder_010.uv_layers.new(name='UVMap')
_uv.uv.foreach_set('vector', [1.0, 0.5, 1.0, 1.0, 0.875, 1.0, 0.875, 0.5, 0.875, 0.5, 0.875, 1.0, 0.75, 1.0, 0.75, 0.5, 0.75, 0.5, 0.75, 1.0, 0.625, 1.0, 0.625, 0.5, 0.625, 0.5, 0.625, 1.0, 0.5, 1.0, 0.5, 0.5, 0.5, 0.5, 0.5, 1.0, 0.375, 1.0, 0.375, 0.5, 0.375, 0.5, 0.375, 1.0, 0.25, 1.0, 0.25, 0.5, 0.4197, 0.4197, 0.25, 0.49, 0.08029, 0.4197, 0.01, 0.25, 0.08029, 0.08029, 0.25, 0.01, 0.4197, 0.08029, 0.49, 0.25, 0.25, 0.5, 0.25, 1.0, 0.125, 1.0, 0.125, 0.5, 0.125, 0.5, 0.125, 1.0, 0.0, 1.0, 0.0, 0.5, 0.75, 0.49, 0.9197, 0.4197, 0.99, 0.25, 0.9197, 0.08029, 0.75, 0.01, 0.5803, 0.08029, 0.51, 0.25, 0.5803, 0.4197])
me_cylinder_010.materials.append(mat_body)
me_cylinder_010.update()
arm_armature = bpy.data.armatures.new('Armature')  # bones are not reproduced

# ---- objects
ob_body = bpy.data.objects.new('Body', me_icosphere)
ob_leg_001 = bpy.data.objects.new('Leg.001', me_cylinder_003)
ob_foot_001 = bpy.data.objects.new('Foot.001', me_cylinder_004)
ob_eye = bpy.data.objects.new('Eye', me_icosphere_002)
ob_leg_002 = bpy.data.objects.new('Leg.002', me_cylinder_005)
ob_foot_002 = bpy.data.objects.new('Foot.002', me_cylinder_006)
ob_leg_003 = bpy.data.objects.new('Leg.003', me_cylinder_007)
ob_foot_003 = bpy.data.objects.new('Foot.003', me_cylinder_008)
ob_leg_004 = bpy.data.objects.new('Leg.004', me_cylinder_009)
ob_foot_004 = bpy.data.objects.new('Foot.004', me_cylinder_010)
ob_armature = bpy.data.objects.new('Armature', arm_armature)

# ---- transforms, parenting, visibility, modifiers, constraints
ob_body.parent = ob_armature
ob_body.matrix_parent_inverse = Matrix(((1.159, -0.0, 0.0, 0.0), (-0.0, 2.395e-07, -1.159, -1.0), (0.0, 1.159, 2.026e-07, -1.51e-07), (-0.0, 0.0, -0.0, 1.0)))
ob_body.location = (0.0, 0.0, 0.0)
ob_leg_001.parent = ob_armature
ob_leg_001.matrix_parent_inverse = Matrix(((1.159, -2.306e-07, 1.523e-07, 1.314e-07), (-6.637e-14, 0.6389, 0.967, -0.3666), (-2.763e-07, -0.967, 0.6389, 0.5512), (0.0, -0.0, -0.0, 1.0)))
ob_leg_001.location = (0.0, 0.0, 0.0)
ob_foot_001.parent = ob_armature
ob_foot_001.matrix_parent_inverse = Matrix(((1.159, 2.384e-07, 1.397e-07, -1.364e-07), (-1.77e-13, 0.5858, -1.0, -1.507), (-2.763e-07, 1.0, 0.5858, -0.5722), (-0.0, -0.0, -0.0, 1.0)))
ob_foot_001.location = (0.0, 0.0, 0.0)
ob_eye.parent = ob_armature
ob_eye.matrix_parent_inverse = Matrix(((1.159, -0.0, 0.0, 0.0), (-0.0, 2.395e-07, -1.159, -1.0), (0.0, 1.159, 2.026e-07, -1.51e-07), (-0.0, 0.0, -0.0, 1.0)))
ob_eye.location = (0.0, 0.0, 0.0)
ob_leg_002.parent = ob_armature
ob_leg_002.matrix_parent_inverse = Matrix(((-0.9654, -1.177e-06, 0.6413, 0.5533), (0.6413, -1.604e-07, 0.9654, -0.3699), (-8.914e-07, 1.159, 7.478e-07, 3.194e-07), (-0.0, -0.0, -0.0, 1.0)))
ob_leg_002.location = (0.0, 0.0, 0.0)
ob_foot_002.parent = ob_armature
ob_foot_002.matrix_parent_inverse = Matrix(((1.003, -1.076e-06, 0.5804, -0.5771), (0.5804, 1.667e-07, -1.003, -1.502), (8.476e-07, 1.159, 6.461e-07, -6.791e-07), (-0.0, 0.0, -0.0, 1.0)))
ob_foot_002.location = (0.0, 0.0, 0.0)
ob_leg_003.parent = ob_armature
ob_leg_003.matrix_parent_inverse = Matrix(((-0.9673, 8.595e-07, -0.6385, -0.5509), (-0.6385, -1.607e-07, 0.9673, -0.3739), (6.288e-07, 1.159, 5.708e-07, 1.667e-07), (0.0, -0.0, -0.0, 1.0)))
ob_leg_003.location = (0.0, 0.0, 0.0)
ob_foot_003.parent = ob_armature
ob_foot_003.matrix_parent_inverse = Matrix(((1.007, 6.986e-07, -0.5735, 0.5828), (-0.5735, 1.673e-07, -1.007, -1.492), (-5.243e-07, 1.159, 4.542e-07, -4.948e-07), (-0.0, -0.0, -0.0, 1.0)))
ob_foot_003.location = (0.0, 0.0, 0.0)
ob_leg_004.parent = ob_armature
ob_leg_004.matrix_parent_inverse = Matrix(((1.159, 2.307e-07, 1.521e-07, 1.313e-07), (-5.531e-14, -0.638, 0.9676, -0.3611), (2.763e-07, -0.9676, -0.638, -0.5505), (-0.0, 0.0, -0.0, 1.0)))
ob_leg_004.location = (0.0, 0.0, 0.0)
ob_foot_004.parent = ob_armature
ob_foot_004.matrix_parent_inverse = Matrix(((1.159, -2.383e-07, 1.399e-07, -1.352e-07), (-9.956e-14, -0.5869, -0.9994, -1.513), (2.763e-07, 0.9994, -0.5869, 0.5669), (-0.0, 0.0, 0.0, 1.0)))
ob_foot_004.location = (0.0, 0.0, 0.0)
ob_armature.location = (0.0, 0.0, 0.0)
ob_armature.rotation_euler = (3.142, -0.0, 0.0)
ob_armature.scale = (0.8628, 0.8628, 0.8628)

# ---- collection membership
col_collection.objects.link(ob_body)
col_collection.objects.link(ob_leg_001)
col_collection.objects.link(ob_foot_001)
col_collection.objects.link(ob_eye)
col_collection.objects.link(ob_leg_002)
col_collection.objects.link(ob_foot_002)
col_collection.objects.link(ob_leg_003)
col_collection.objects.link(ob_foot_003)
col_collection.objects.link(ob_leg_004)
col_collection.objects.link(ob_foot_004)
col_collection.objects.link(ob_armature)

# ---- scene / render settings (as saved in the file)
scene.frame_start = 1; scene.frame_end = 250; scene.frame_set(1)
scene.render.engine = 'CYCLES'
scene.cycles.sampling_pattern = 'TABULATED_SOBOL'
scene.cycles.use_light_tree = False
scene.view_settings.view_transform = 'Filmic'
bpy.context.view_layer.update()

# ---- added for rendering (the .blend has no active camera): camera
cam_auto = bpy.data.cameras.new('AutoCamera')
cam_auto.lens = 50.0
cam_auto.sensor_width = 36.0
cam_auto.clip_end = 1000.0
ob_auto_camera = bpy.data.objects.new('AutoCamera', cam_auto)
scene.collection.objects.link(ob_auto_camera)
ob_auto_camera.location = (4.11253, -4.93503, 3.80135)
ob_auto_camera.rotation_euler = (1.09748, -7.21219e-08, 0.694738)
scene.camera = ob_auto_camera
bpy.context.view_layer.update()
